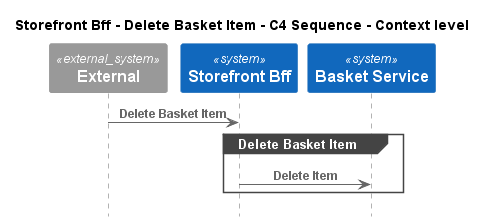

The diagram above was rendered by PlantUML. Its source (embedded in the PNG):
@startuml
!pragma layout smetana
!include ..\..\..\..\.c4s\C4_Sequence.puml

title Storefront Bff - Delete Basket Item - C4 Sequence - Context level

System_Ext(C4InterFlow.SoftwareSystems.ExternalSystem, "External", "")
System(ECommercePlatform.SoftwareSystems.StorefrontBff, "Storefront Bff", "")
System(ECommercePlatform.SoftwareSystems.BasketService, "Basket Service", "")

Rel(C4InterFlow.SoftwareSystems.ExternalSystem, ECommercePlatform.SoftwareSystems.StorefrontBff, "Delete Basket Item")
group Delete Basket Item
Rel(ECommercePlatform.SoftwareSystems.StorefrontBff, ECommercePlatform.SoftwareSystems.BasketService, "Delete Item")
end


@enduml